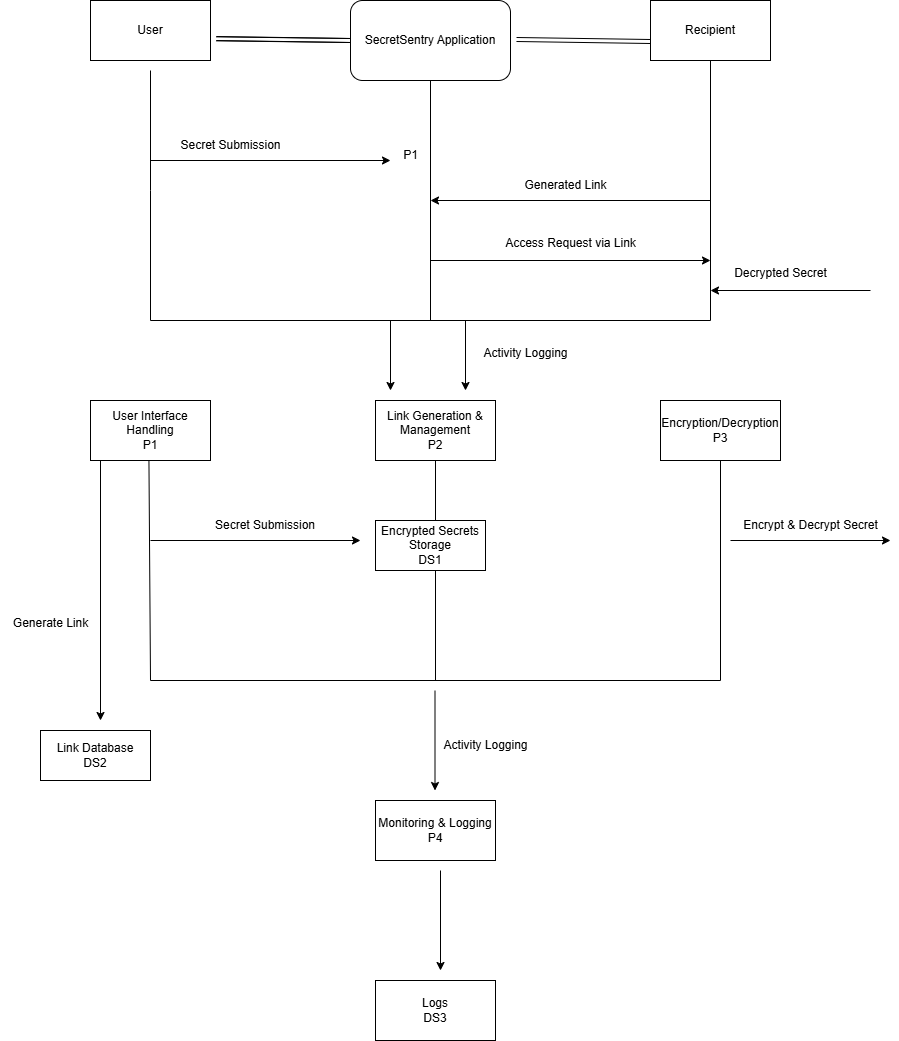

The diagram above was exported from draw.io. Its source (the exported page's mxGraphModel, read from the mxfile embedded in the PNG):
<mxGraphModel dx="2135" dy="778" grid="1" gridSize="10" guides="1" tooltips="1" connect="1" arrows="1" fold="1" page="1" pageScale="1" pageWidth="850" pageHeight="1100" math="0" shadow="0">
  <root>
    <mxCell id="0" />
    <mxCell id="1" parent="0" />
    <mxCell id="Rpe3zJYCLmSKRhE5oiEl-1" value="User" style="rounded=0;whiteSpace=wrap;html=1;" parent="1" vertex="1">
      <mxGeometry x="40" y="40" width="120" height="60" as="geometry" />
    </mxCell>
    <mxCell id="Rpe3zJYCLmSKRhE5oiEl-3" value="Recipient" style="rounded=0;whiteSpace=wrap;html=1;" parent="1" vertex="1">
      <mxGeometry x="600" y="40" width="120" height="60" as="geometry" />
    </mxCell>
    <mxCell id="Rpe3zJYCLmSKRhE5oiEl-4" value="SecretSentry Application" style="rounded=1;whiteSpace=wrap;html=1;" parent="1" vertex="1">
      <mxGeometry x="300" y="40" width="160" height="80" as="geometry" />
    </mxCell>
    <mxCell id="Rpe3zJYCLmSKRhE5oiEl-5" value="" style="endArrow=none;html=1;rounded=0;" parent="1" edge="1">
      <mxGeometry width="50" height="50" relative="1" as="geometry">
        <mxPoint x="100" y="360" as="sourcePoint" />
        <mxPoint x="100" y="110" as="targetPoint" />
        <Array as="points">
          <mxPoint x="100" y="230" />
        </Array>
      </mxGeometry>
    </mxCell>
    <mxCell id="Rpe3zJYCLmSKRhE5oiEl-7" value="" style="endArrow=none;html=1;rounded=0;entryX=0.5;entryY=1;entryDx=0;entryDy=0;" parent="1" target="Rpe3zJYCLmSKRhE5oiEl-3" edge="1">
      <mxGeometry width="50" height="50" relative="1" as="geometry">
        <mxPoint x="660" y="360" as="sourcePoint" />
        <mxPoint x="520" y="290" as="targetPoint" />
      </mxGeometry>
    </mxCell>
    <mxCell id="Rpe3zJYCLmSKRhE5oiEl-8" value="" style="endArrow=none;html=1;rounded=0;" parent="1" edge="1">
      <mxGeometry width="50" height="50" relative="1" as="geometry">
        <mxPoint x="100" y="360" as="sourcePoint" />
        <mxPoint x="660" y="360" as="targetPoint" />
      </mxGeometry>
    </mxCell>
    <mxCell id="Rpe3zJYCLmSKRhE5oiEl-10" value="" style="endArrow=none;html=1;rounded=0;entryX=0.5;entryY=1;entryDx=0;entryDy=0;" parent="1" target="Rpe3zJYCLmSKRhE5oiEl-4" edge="1">
      <mxGeometry width="50" height="50" relative="1" as="geometry">
        <mxPoint x="380" y="360" as="sourcePoint" />
        <mxPoint x="420" y="270" as="targetPoint" />
      </mxGeometry>
    </mxCell>
    <mxCell id="Rpe3zJYCLmSKRhE5oiEl-12" value="" style="endArrow=classic;html=1;rounded=0;" parent="1" edge="1">
      <mxGeometry width="50" height="50" relative="1" as="geometry">
        <mxPoint x="100" y="200" as="sourcePoint" />
        <mxPoint x="340" y="200" as="targetPoint" />
      </mxGeometry>
    </mxCell>
    <mxCell id="Rpe3zJYCLmSKRhE5oiEl-13" value="P1" style="text;html=1;align=center;verticalAlign=middle;resizable=0;points=[];autosize=1;strokeColor=none;fillColor=none;" parent="1" vertex="1">
      <mxGeometry x="340" y="180" width="40" height="30" as="geometry" />
    </mxCell>
    <mxCell id="Rpe3zJYCLmSKRhE5oiEl-14" value="Secret Submission" style="text;html=1;align=center;verticalAlign=middle;resizable=0;points=[];autosize=1;strokeColor=none;fillColor=none;" parent="1" vertex="1">
      <mxGeometry x="120" y="170" width="120" height="30" as="geometry" />
    </mxCell>
    <mxCell id="Rpe3zJYCLmSKRhE5oiEl-15" value="" style="endArrow=classic;html=1;rounded=0;" parent="1" edge="1">
      <mxGeometry width="50" height="50" relative="1" as="geometry">
        <mxPoint x="660" y="240" as="sourcePoint" />
        <mxPoint x="380" y="240" as="targetPoint" />
      </mxGeometry>
    </mxCell>
    <mxCell id="Rpe3zJYCLmSKRhE5oiEl-16" value="Generated Link" style="text;html=1;align=center;verticalAlign=middle;resizable=0;points=[];autosize=1;strokeColor=none;fillColor=none;" parent="1" vertex="1">
      <mxGeometry x="460" y="210" width="110" height="30" as="geometry" />
    </mxCell>
    <mxCell id="Rpe3zJYCLmSKRhE5oiEl-17" value="" style="endArrow=classic;html=1;rounded=0;" parent="1" edge="1">
      <mxGeometry width="50" height="50" relative="1" as="geometry">
        <mxPoint x="380" y="300" as="sourcePoint" />
        <mxPoint x="660" y="300" as="targetPoint" />
      </mxGeometry>
    </mxCell>
    <mxCell id="Rpe3zJYCLmSKRhE5oiEl-18" value="Access Request via Link" style="text;html=1;align=center;verticalAlign=middle;resizable=0;points=[];autosize=1;strokeColor=none;fillColor=none;" parent="1" vertex="1">
      <mxGeometry x="445" y="268" width="150" height="30" as="geometry" />
    </mxCell>
    <mxCell id="Rpe3zJYCLmSKRhE5oiEl-20" value="" style="shape=link;html=1;rounded=0;exitX=1.046;exitY=0.639;exitDx=0;exitDy=0;exitPerimeter=0;entryX=0;entryY=0.5;entryDx=0;entryDy=0;" parent="1" source="Rpe3zJYCLmSKRhE5oiEl-1" target="Rpe3zJYCLmSKRhE5oiEl-4" edge="1">
      <mxGeometry width="100" relative="1" as="geometry">
        <mxPoint x="280" y="290" as="sourcePoint" />
        <mxPoint x="380" y="290" as="targetPoint" />
        <Array as="points" />
      </mxGeometry>
    </mxCell>
    <mxCell id="Rpe3zJYCLmSKRhE5oiEl-21" value="" style="shape=link;html=1;rounded=0;exitX=1.046;exitY=0.639;exitDx=0;exitDy=0;exitPerimeter=0;entryX=0;entryY=0.5;entryDx=0;entryDy=0;" parent="1" edge="1">
      <mxGeometry width="100" relative="1" as="geometry">
        <mxPoint x="166" y="78" as="sourcePoint" />
        <mxPoint x="300" y="80" as="targetPoint" />
        <Array as="points" />
      </mxGeometry>
    </mxCell>
    <mxCell id="Rpe3zJYCLmSKRhE5oiEl-22" value="" style="shape=link;html=1;rounded=0;exitX=1.046;exitY=0.639;exitDx=0;exitDy=0;exitPerimeter=0;entryX=0;entryY=0.5;entryDx=0;entryDy=0;" parent="1" edge="1">
      <mxGeometry width="100" relative="1" as="geometry">
        <mxPoint x="466" y="79" as="sourcePoint" />
        <mxPoint x="600" y="81" as="targetPoint" />
        <Array as="points" />
      </mxGeometry>
    </mxCell>
    <mxCell id="Rpe3zJYCLmSKRhE5oiEl-23" value="" style="endArrow=classic;html=1;rounded=0;" parent="1" edge="1">
      <mxGeometry width="50" height="50" relative="1" as="geometry">
        <mxPoint x="820" y="330" as="sourcePoint" />
        <mxPoint x="660" y="330" as="targetPoint" />
      </mxGeometry>
    </mxCell>
    <mxCell id="Rpe3zJYCLmSKRhE5oiEl-24" value="Decrypted Secret" style="text;html=1;align=center;verticalAlign=middle;resizable=0;points=[];autosize=1;strokeColor=none;fillColor=none;" parent="1" vertex="1">
      <mxGeometry x="670" y="298" width="120" height="30" as="geometry" />
    </mxCell>
    <mxCell id="Rpe3zJYCLmSKRhE5oiEl-25" value="User Interface Handling&lt;br&gt;P1" style="rounded=0;whiteSpace=wrap;html=1;" parent="1" vertex="1">
      <mxGeometry x="40" y="440" width="120" height="60" as="geometry" />
    </mxCell>
    <mxCell id="Rpe3zJYCLmSKRhE5oiEl-26" value="Link Generation &amp;amp; Management&lt;br&gt;P2" style="rounded=0;whiteSpace=wrap;html=1;" parent="1" vertex="1">
      <mxGeometry x="325" y="440" width="120" height="60" as="geometry" />
    </mxCell>
    <mxCell id="Rpe3zJYCLmSKRhE5oiEl-27" value="Encryption/Decryption&lt;br&gt;P3" style="rounded=0;whiteSpace=wrap;html=1;" parent="1" vertex="1">
      <mxGeometry x="610" y="440" width="120" height="60" as="geometry" />
    </mxCell>
    <mxCell id="Rpe3zJYCLmSKRhE5oiEl-28" value="" style="endArrow=classic;html=1;rounded=0;" parent="1" edge="1">
      <mxGeometry width="50" height="50" relative="1" as="geometry">
        <mxPoint x="340" y="360" as="sourcePoint" />
        <mxPoint x="340" y="430" as="targetPoint" />
      </mxGeometry>
    </mxCell>
    <mxCell id="Rpe3zJYCLmSKRhE5oiEl-29" value="" style="endArrow=classic;html=1;rounded=0;" parent="1" edge="1">
      <mxGeometry width="50" height="50" relative="1" as="geometry">
        <mxPoint x="415" y="360" as="sourcePoint" />
        <mxPoint x="415" y="430" as="targetPoint" />
      </mxGeometry>
    </mxCell>
    <mxCell id="Rpe3zJYCLmSKRhE5oiEl-32" value="" style="endArrow=none;html=1;rounded=0;entryX=0.487;entryY=1.12;entryDx=0;entryDy=0;entryPerimeter=0;" parent="1" edge="1">
      <mxGeometry width="50" height="50" relative="1" as="geometry">
        <mxPoint x="100" y="720" as="sourcePoint" />
        <mxPoint x="98.44000000000005" y="500.00000000000006" as="targetPoint" />
      </mxGeometry>
    </mxCell>
    <mxCell id="Rpe3zJYCLmSKRhE5oiEl-34" value="" style="endArrow=none;html=1;rounded=0;" parent="1" edge="1">
      <mxGeometry width="50" height="50" relative="1" as="geometry">
        <mxPoint x="100" y="720" as="sourcePoint" />
        <mxPoint x="670" y="720" as="targetPoint" />
      </mxGeometry>
    </mxCell>
    <mxCell id="Rpe3zJYCLmSKRhE5oiEl-35" value="" style="endArrow=none;html=1;rounded=0;entryX=0.5;entryY=1;entryDx=0;entryDy=0;" parent="1" target="Rpe3zJYCLmSKRhE5oiEl-27" edge="1">
      <mxGeometry width="50" height="50" relative="1" as="geometry">
        <mxPoint x="670" y="720" as="sourcePoint" />
        <mxPoint x="580" y="530" as="targetPoint" />
      </mxGeometry>
    </mxCell>
    <mxCell id="Rpe3zJYCLmSKRhE5oiEl-36" value="" style="endArrow=none;html=1;rounded=0;entryX=0.5;entryY=1;entryDx=0;entryDy=0;" parent="1" target="Rpe3zJYCLmSKRhE5oiEl-26" edge="1">
      <mxGeometry width="50" height="50" relative="1" as="geometry">
        <mxPoint x="385" y="720" as="sourcePoint" />
        <mxPoint x="410" y="530" as="targetPoint" />
      </mxGeometry>
    </mxCell>
    <mxCell id="Rpe3zJYCLmSKRhE5oiEl-37" value="" style="endArrow=classic;html=1;rounded=0;" parent="1" edge="1">
      <mxGeometry width="50" height="50" relative="1" as="geometry">
        <mxPoint x="100" y="580" as="sourcePoint" />
        <mxPoint x="310" y="580" as="targetPoint" />
      </mxGeometry>
    </mxCell>
    <mxCell id="Rpe3zJYCLmSKRhE5oiEl-39" value="Secret Submission" style="text;html=1;align=center;verticalAlign=middle;whiteSpace=wrap;rounded=0;" parent="1" vertex="1">
      <mxGeometry x="130" y="550" width="170" height="30" as="geometry" />
    </mxCell>
    <mxCell id="Rpe3zJYCLmSKRhE5oiEl-42" value="" style="endArrow=classic;html=1;rounded=0;" parent="1" edge="1">
      <mxGeometry width="50" height="50" relative="1" as="geometry">
        <mxPoint x="680" y="580" as="sourcePoint" />
        <mxPoint x="840" y="580" as="targetPoint" />
      </mxGeometry>
    </mxCell>
    <mxCell id="Rpe3zJYCLmSKRhE5oiEl-43" value="Encrypt &amp;amp; Decrypt Secret" style="text;html=1;align=center;verticalAlign=middle;resizable=0;points=[];autosize=1;strokeColor=none;fillColor=none;" parent="1" vertex="1">
      <mxGeometry x="680" y="550" width="160" height="30" as="geometry" />
    </mxCell>
    <mxCell id="Rpe3zJYCLmSKRhE5oiEl-46" value="Monitoring &amp;amp; Logging&lt;br&gt;P4" style="rounded=0;whiteSpace=wrap;html=1;" parent="1" vertex="1">
      <mxGeometry x="325" y="840" width="120" height="60" as="geometry" />
    </mxCell>
    <mxCell id="Rpe3zJYCLmSKRhE5oiEl-47" value="Logs&lt;br&gt;DS3" style="rounded=0;whiteSpace=wrap;html=1;" parent="1" vertex="1">
      <mxGeometry x="325" y="1020" width="120" height="60" as="geometry" />
    </mxCell>
    <mxCell id="Rpe3zJYCLmSKRhE5oiEl-48" value="" style="endArrow=classic;html=1;rounded=0;" parent="1" edge="1">
      <mxGeometry width="50" height="50" relative="1" as="geometry">
        <mxPoint x="384.5" y="730" as="sourcePoint" />
        <mxPoint x="384.5" y="830" as="targetPoint" />
      </mxGeometry>
    </mxCell>
    <mxCell id="Rpe3zJYCLmSKRhE5oiEl-49" value="" style="endArrow=classic;html=1;rounded=0;" parent="1" edge="1">
      <mxGeometry width="50" height="50" relative="1" as="geometry">
        <mxPoint x="390" y="910" as="sourcePoint" />
        <mxPoint x="390" y="1010" as="targetPoint" />
      </mxGeometry>
    </mxCell>
    <mxCell id="Rpe3zJYCLmSKRhE5oiEl-50" value="Activity Logging" style="text;html=1;align=center;verticalAlign=middle;resizable=0;points=[];autosize=1;strokeColor=none;fillColor=none;" parent="1" vertex="1">
      <mxGeometry x="380" y="770" width="110" height="30" as="geometry" />
    </mxCell>
    <mxCell id="Rpe3zJYCLmSKRhE5oiEl-51" value="Activity Logging" style="text;html=1;align=center;verticalAlign=middle;resizable=0;points=[];autosize=1;strokeColor=none;fillColor=none;" parent="1" vertex="1">
      <mxGeometry x="420" y="378" width="110" height="30" as="geometry" />
    </mxCell>
    <mxCell id="Rpe3zJYCLmSKRhE5oiEl-53" value="" style="endArrow=classic;startArrow=classic;html=1;rounded=0;" parent="1" target="Rpe3zJYCLmSKRhE5oiEl-52" edge="1">
      <mxGeometry width="50" height="50" relative="1" as="geometry">
        <mxPoint x="390" y="580" as="sourcePoint" />
        <mxPoint x="660" y="580" as="targetPoint" />
      </mxGeometry>
    </mxCell>
    <mxCell id="Rpe3zJYCLmSKRhE5oiEl-52" value="Encrypted Secrets Storage&lt;br&gt;DS1" style="html=1;whiteSpace=wrap;" parent="1" vertex="1">
      <mxGeometry x="325" y="560" width="110" height="50" as="geometry" />
    </mxCell>
    <mxCell id="Rpe3zJYCLmSKRhE5oiEl-57" value="" style="endArrow=classic;html=1;rounded=0;" parent="1" edge="1">
      <mxGeometry width="50" height="50" relative="1" as="geometry">
        <mxPoint x="50" y="500" as="sourcePoint" />
        <mxPoint x="50" y="760" as="targetPoint" />
      </mxGeometry>
    </mxCell>
    <mxCell id="Rpe3zJYCLmSKRhE5oiEl-58" value="Link Database&lt;br&gt;DS2" style="html=1;whiteSpace=wrap;" parent="1" vertex="1">
      <mxGeometry x="-10" y="770" width="110" height="50" as="geometry" />
    </mxCell>
    <mxCell id="Rpe3zJYCLmSKRhE5oiEl-59" value="Generate Link" style="text;html=1;align=center;verticalAlign=middle;resizable=0;points=[];autosize=1;strokeColor=none;fillColor=none;" parent="1" vertex="1">
      <mxGeometry x="-50" y="648" width="100" height="30" as="geometry" />
    </mxCell>
  </root>
</mxGraphModel>